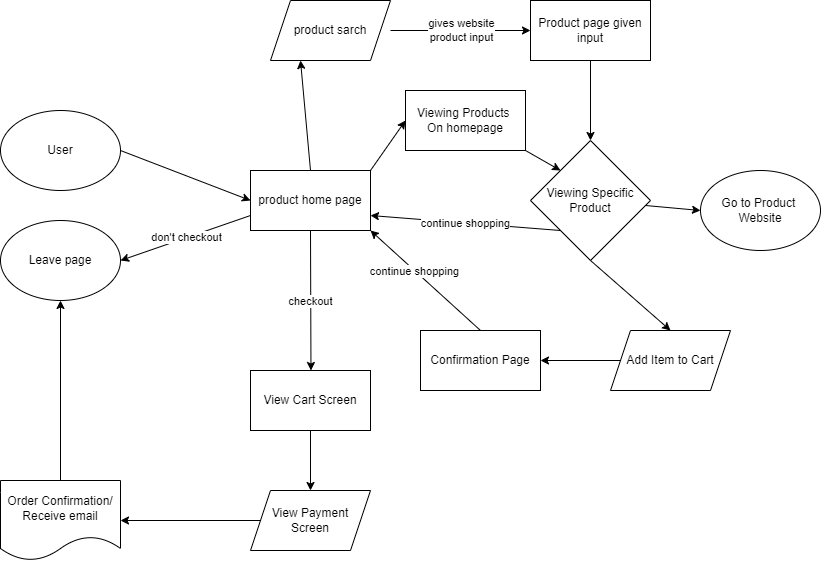

The diagram above was exported from draw.io. Its source (the exported page's mxGraphModel, read from the mxfile embedded in the PNG):
<mxGraphModel dx="446" dy="901" grid="1" gridSize="10" guides="1" tooltips="1" connect="1" arrows="1" fold="1" page="1" pageScale="1" pageWidth="850" pageHeight="1100" math="0" shadow="0">
  <root>
    <mxCell id="0" />
    <mxCell id="1" parent="0" />
    <mxCell id="44" style="edgeStyle=none;html=1;exitX=1;exitY=0.5;exitDx=0;exitDy=0;entryX=0;entryY=0.5;entryDx=0;entryDy=0;" edge="1" parent="1" source="21" target="36">
      <mxGeometry relative="1" as="geometry" />
    </mxCell>
    <mxCell id="21" value="User" style="ellipse;whiteSpace=wrap;html=1;" vertex="1" parent="1">
      <mxGeometry x="20" y="210" width="120" height="80" as="geometry" />
    </mxCell>
    <mxCell id="29" value="gives website&lt;br&gt;product input" style="endArrow=classic;html=1;exitX=1;exitY=0.5;exitDx=0;exitDy=0;entryX=0;entryY=0.5;entryDx=0;entryDy=0;" edge="1" parent="1" target="30">
      <mxGeometry width="50" height="50" relative="1" as="geometry">
        <mxPoint x="410" y="130" as="sourcePoint" />
        <mxPoint x="530" y="130" as="targetPoint" />
      </mxGeometry>
    </mxCell>
    <mxCell id="35" style="edgeStyle=none;html=1;exitX=0.5;exitY=1;exitDx=0;exitDy=0;entryX=0.5;entryY=0;entryDx=0;entryDy=0;" edge="1" parent="1" source="30" target="39">
      <mxGeometry relative="1" as="geometry">
        <mxPoint x="590" y="240" as="targetPoint" />
      </mxGeometry>
    </mxCell>
    <mxCell id="30" value="Product page given input" style="rounded=0;whiteSpace=wrap;html=1;" vertex="1" parent="1">
      <mxGeometry x="550" y="100" width="120" height="60" as="geometry" />
    </mxCell>
    <mxCell id="43" style="edgeStyle=none;html=1;exitX=0.5;exitY=0;exitDx=0;exitDy=0;entryX=0.25;entryY=1;entryDx=0;entryDy=0;" edge="1" parent="1" source="36" target="38">
      <mxGeometry relative="1" as="geometry" />
    </mxCell>
    <mxCell id="51" value="don't checkout" style="edgeStyle=none;html=1;exitX=0;exitY=0.75;exitDx=0;exitDy=0;entryX=1;entryY=0.5;entryDx=0;entryDy=0;" edge="1" parent="1" source="36" target="53">
      <mxGeometry relative="1" as="geometry">
        <mxPoint x="150" y="360" as="targetPoint" />
      </mxGeometry>
    </mxCell>
    <mxCell id="54" value="checkout" style="edgeStyle=none;html=1;exitX=0.5;exitY=1;exitDx=0;exitDy=0;" edge="1" parent="1" source="36">
      <mxGeometry relative="1" as="geometry">
        <mxPoint x="330.47058823529414" y="470" as="targetPoint" />
      </mxGeometry>
    </mxCell>
    <mxCell id="67" style="edgeStyle=none;html=1;exitX=1;exitY=0;exitDx=0;exitDy=0;entryX=0;entryY=0.5;entryDx=0;entryDy=0;" edge="1" parent="1" source="36" target="68">
      <mxGeometry relative="1" as="geometry">
        <mxPoint x="390" y="240" as="targetPoint" />
      </mxGeometry>
    </mxCell>
    <mxCell id="36" value="product home page" style="rounded=0;whiteSpace=wrap;html=1;" vertex="1" parent="1">
      <mxGeometry x="270" y="270" width="120" height="60" as="geometry" />
    </mxCell>
    <mxCell id="38" value="product sarch" style="shape=parallelogram;perimeter=parallelogramPerimeter;whiteSpace=wrap;html=1;fixedSize=1;" vertex="1" parent="1">
      <mxGeometry x="290" y="100" width="120" height="60" as="geometry" />
    </mxCell>
    <mxCell id="40" style="edgeStyle=none;html=1;entryX=0;entryY=0.5;entryDx=0;entryDy=0;" edge="1" parent="1" source="39" target="72">
      <mxGeometry relative="1" as="geometry">
        <mxPoint x="720" y="300" as="targetPoint" />
      </mxGeometry>
    </mxCell>
    <mxCell id="42" style="edgeStyle=none;html=1;exitX=0.5;exitY=1;exitDx=0;exitDy=0;entryX=0.5;entryY=0;entryDx=0;entryDy=0;" edge="1" parent="1" source="39" target="45">
      <mxGeometry relative="1" as="geometry">
        <mxPoint x="610.4705882352941" y="440" as="targetPoint" />
      </mxGeometry>
    </mxCell>
    <mxCell id="48" value="continue shopping" style="edgeStyle=none;html=1;exitX=0;exitY=1;exitDx=0;exitDy=0;entryX=1;entryY=0.75;entryDx=0;entryDy=0;" edge="1" parent="1" source="39" target="36">
      <mxGeometry relative="1" as="geometry" />
    </mxCell>
    <mxCell id="39" value="Viewing Specific Product" style="rhombus;whiteSpace=wrap;html=1;" vertex="1" parent="1">
      <mxGeometry x="550" y="240" width="120" height="120" as="geometry" />
    </mxCell>
    <mxCell id="71" style="edgeStyle=none;html=1;exitX=0;exitY=0.5;exitDx=0;exitDy=0;entryX=1;entryY=0.5;entryDx=0;entryDy=0;" edge="1" parent="1" source="45" target="47">
      <mxGeometry relative="1" as="geometry" />
    </mxCell>
    <mxCell id="45" value="Add Item to Cart" style="shape=parallelogram;perimeter=parallelogramPerimeter;whiteSpace=wrap;html=1;fixedSize=1;" vertex="1" parent="1">
      <mxGeometry x="630" y="430" width="120" height="60" as="geometry" />
    </mxCell>
    <mxCell id="49" style="edgeStyle=none;html=1;exitX=0.5;exitY=0;exitDx=0;exitDy=0;entryX=1;entryY=1;entryDx=0;entryDy=0;" edge="1" parent="1" source="47" target="36">
      <mxGeometry relative="1" as="geometry" />
    </mxCell>
    <mxCell id="50" value="continue shopping" style="edgeLabel;html=1;align=center;verticalAlign=middle;resizable=0;points=[];" vertex="1" connectable="0" parent="49">
      <mxGeometry x="0.208" y="1" relative="1" as="geometry">
        <mxPoint as="offset" />
      </mxGeometry>
    </mxCell>
    <mxCell id="47" value="Confirmation Page" style="rounded=0;whiteSpace=wrap;html=1;" vertex="1" parent="1">
      <mxGeometry x="440" y="430" width="120" height="60" as="geometry" />
    </mxCell>
    <mxCell id="53" value="Leave page" style="ellipse;whiteSpace=wrap;html=1;" vertex="1" parent="1">
      <mxGeometry x="20" y="320" width="120" height="80" as="geometry" />
    </mxCell>
    <mxCell id="58" style="edgeStyle=none;html=1;exitX=0.5;exitY=1;exitDx=0;exitDy=0;entryX=0.5;entryY=0;entryDx=0;entryDy=0;" edge="1" parent="1" source="55" target="59">
      <mxGeometry relative="1" as="geometry">
        <mxPoint x="330" y="620" as="targetPoint" />
      </mxGeometry>
    </mxCell>
    <mxCell id="55" value="View Cart Screen" style="rounded=0;whiteSpace=wrap;html=1;" vertex="1" parent="1">
      <mxGeometry x="270" y="470" width="120" height="60" as="geometry" />
    </mxCell>
    <mxCell id="63" style="edgeStyle=none;html=1;exitX=0;exitY=0.5;exitDx=0;exitDy=0;entryX=1;entryY=0.5;entryDx=0;entryDy=0;" edge="1" parent="1" source="59" target="62">
      <mxGeometry relative="1" as="geometry">
        <mxPoint x="220" y="760" as="targetPoint" />
      </mxGeometry>
    </mxCell>
    <mxCell id="59" value="View Payment &lt;br&gt;Screen" style="shape=parallelogram;perimeter=parallelogramPerimeter;whiteSpace=wrap;html=1;fixedSize=1;" vertex="1" parent="1">
      <mxGeometry x="270" y="590" width="120" height="60" as="geometry" />
    </mxCell>
    <mxCell id="64" style="edgeStyle=none;html=1;exitX=0.5;exitY=0;exitDx=0;exitDy=0;entryX=0.5;entryY=1;entryDx=0;entryDy=0;" edge="1" parent="1" source="62" target="53">
      <mxGeometry relative="1" as="geometry" />
    </mxCell>
    <mxCell id="62" value="Order Confirmation/ Receive email" style="shape=document;whiteSpace=wrap;html=1;boundedLbl=1;" vertex="1" parent="1">
      <mxGeometry x="20" y="580" width="120" height="80" as="geometry" />
    </mxCell>
    <mxCell id="70" style="edgeStyle=none;html=1;exitX=1;exitY=1;exitDx=0;exitDy=0;entryX=0;entryY=0;entryDx=0;entryDy=0;" edge="1" parent="1" source="68" target="39">
      <mxGeometry relative="1" as="geometry" />
    </mxCell>
    <mxCell id="68" value="Viewing Products&amp;nbsp;&lt;br&gt;On homepage" style="rounded=0;whiteSpace=wrap;html=1;" vertex="1" parent="1">
      <mxGeometry x="425" y="190" width="120" height="60" as="geometry" />
    </mxCell>
    <mxCell id="72" value="Go to Product&amp;nbsp;&lt;br&gt;Website" style="ellipse;whiteSpace=wrap;html=1;" vertex="1" parent="1">
      <mxGeometry x="720" y="270" width="120" height="80" as="geometry" />
    </mxCell>
  </root>
</mxGraphModel>